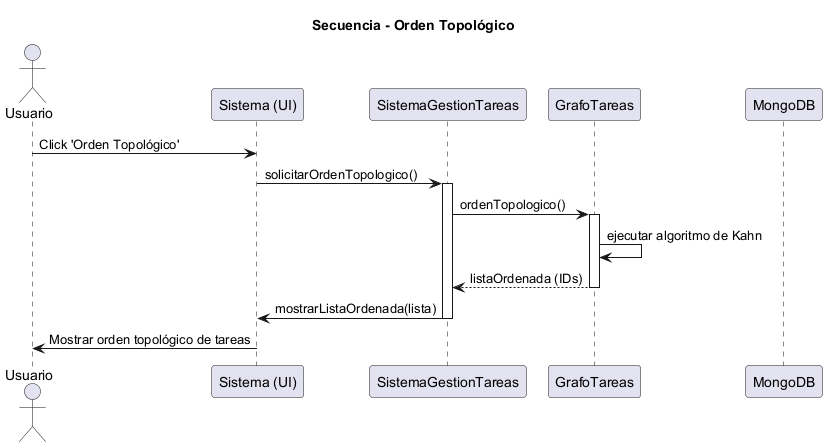

The diagram above was rendered by PlantUML. Its source (embedded in the PNG):
@startuml Secuencia_Orden_Topologico
title Secuencia - Orden Topológico
actor Usuario
participant UI as "Sistema (UI)"
participant Controller as "SistemaGestionTareas"
participant Grafo as "GrafoTareas"
participant DB as "MongoDB"

Usuario -> UI: Click 'Orden Topológico'
UI -> Controller: solicitarOrdenTopologico()
activate Controller
Controller -> Grafo: ordenTopologico()
activate Grafo
Grafo -> Grafo: ejecutar algoritmo de Kahn
Grafo --> Controller: listaOrdenada (IDs)
deactivate Grafo
Controller -> UI: mostrarListaOrdenada(lista)
deactivate Controller
UI -> Usuario: Mostrar orden topológico de tareas

@enduml